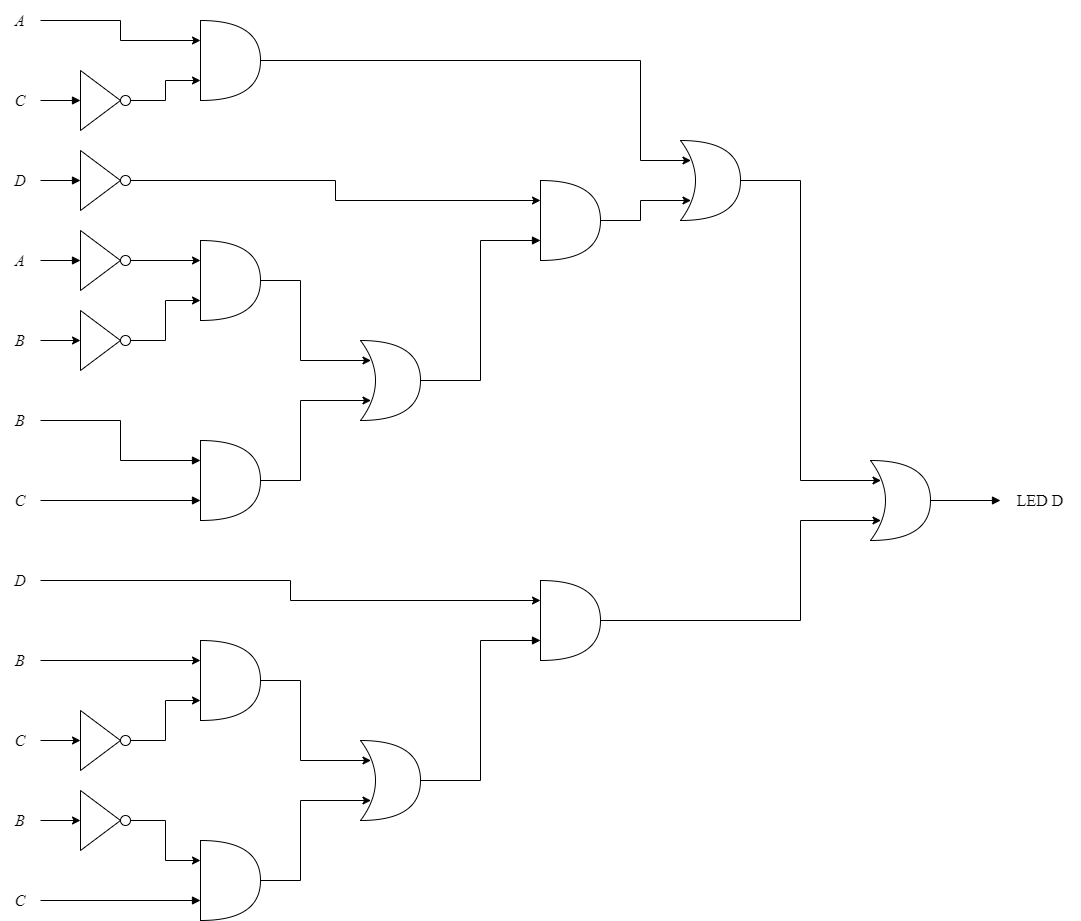

The diagram above was exported from draw.io. Its source (the exported page's mxGraphModel, read from the mxfile embedded in the PNG):
<mxGraphModel dx="1038" dy="539" grid="1" gridSize="10" guides="1" tooltips="1" connect="1" arrows="1" fold="1" page="1" pageScale="1" pageWidth="827" pageHeight="1169" math="0" shadow="0">
  <root>
    <mxCell id="0" />
    <mxCell id="1" parent="0" />
    <mxCell id="RLcjbddOnWpWzGFgw7CT-101" value="LED D" style="text;html=1;strokeColor=none;fillColor=none;align=center;verticalAlign=middle;whiteSpace=wrap;rounded=0;fontFamily=Times New Roman;fontSize=16;fontStyle=0" parent="1" vertex="1">
      <mxGeometry x="1040" y="520" width="80" height="40" as="geometry" />
    </mxCell>
    <mxCell id="TNbdefAse8aDlxgLdXCw-43" style="edgeStyle=orthogonalEdgeStyle;rounded=0;orthogonalLoop=1;jettySize=auto;html=1;entryX=0.175;entryY=0.25;entryDx=0;entryDy=0;entryPerimeter=0;" edge="1" parent="1" source="RLcjbddOnWpWzGFgw7CT-105" target="RLcjbddOnWpWzGFgw7CT-108">
      <mxGeometry relative="1" as="geometry">
        <Array as="points">
          <mxPoint x="840" y="220" />
          <mxPoint x="840" y="520" />
        </Array>
      </mxGeometry>
    </mxCell>
    <mxCell id="RLcjbddOnWpWzGFgw7CT-105" value="" style="shape=xor;whiteSpace=wrap;html=1;fontFamily=Times New Roman;fontSize=16;" parent="1" vertex="1">
      <mxGeometry x="720" y="180" width="60" height="80" as="geometry" />
    </mxCell>
    <mxCell id="RLcjbddOnWpWzGFgw7CT-109" style="edgeStyle=orthogonalEdgeStyle;rounded=0;orthogonalLoop=1;jettySize=auto;html=1;entryX=0;entryY=0.5;entryDx=0;entryDy=0;fontFamily=Times New Roman;fontSize=16;startArrow=none;startFill=0;endArrow=block;endFill=1;" parent="1" source="RLcjbddOnWpWzGFgw7CT-108" target="RLcjbddOnWpWzGFgw7CT-101" edge="1">
      <mxGeometry relative="1" as="geometry" />
    </mxCell>
    <mxCell id="RLcjbddOnWpWzGFgw7CT-108" value="" style="shape=xor;whiteSpace=wrap;html=1;fontFamily=Times New Roman;fontSize=16;" parent="1" vertex="1">
      <mxGeometry x="910" y="500" width="60" height="80" as="geometry" />
    </mxCell>
    <mxCell id="h4XPEg0mLnLGWHS1qToR-3" style="edgeStyle=orthogonalEdgeStyle;rounded=0;orthogonalLoop=1;jettySize=auto;html=1;entryX=0;entryY=0.5;entryDx=0;entryDy=0;fontFamily=Times New Roman;fontSize=16;startArrow=none;startFill=0;endArrow=block;endFill=1;" parent="1" source="h4XPEg0mLnLGWHS1qToR-4" target="h4XPEg0mLnLGWHS1qToR-6" edge="1">
      <mxGeometry relative="1" as="geometry" />
    </mxCell>
    <mxCell id="h4XPEg0mLnLGWHS1qToR-4" value="&lt;font face=&quot;Times New Roman&quot;&gt;&lt;span style=&quot;font-size: 16px;&quot;&gt;&lt;i&gt;C&lt;/i&gt;&lt;/span&gt;&lt;/font&gt;" style="text;html=1;strokeColor=none;fillColor=none;align=center;verticalAlign=middle;whiteSpace=wrap;rounded=0;" parent="1" vertex="1">
      <mxGeometry x="40" y="120" width="40" height="40" as="geometry" />
    </mxCell>
    <mxCell id="h4XPEg0mLnLGWHS1qToR-5" value="" style="group" parent="1" vertex="1" connectable="0">
      <mxGeometry x="120" y="110" width="50" height="60" as="geometry" />
    </mxCell>
    <mxCell id="h4XPEg0mLnLGWHS1qToR-6" value="" style="triangle;whiteSpace=wrap;html=1;fontFamily=Times New Roman;fontSize=16;" parent="h4XPEg0mLnLGWHS1qToR-5" vertex="1">
      <mxGeometry width="40" height="60" as="geometry" />
    </mxCell>
    <mxCell id="h4XPEg0mLnLGWHS1qToR-7" value="" style="ellipse;whiteSpace=wrap;html=1;fontFamily=Times New Roman;fontSize=16;" parent="h4XPEg0mLnLGWHS1qToR-5" vertex="1">
      <mxGeometry x="40" y="25" width="10" height="10" as="geometry" />
    </mxCell>
    <mxCell id="TNbdefAse8aDlxgLdXCw-37" style="edgeStyle=orthogonalEdgeStyle;rounded=0;orthogonalLoop=1;jettySize=auto;html=1;entryX=0;entryY=0.25;entryDx=0;entryDy=0;entryPerimeter=0;" edge="1" parent="1" source="h4XPEg0mLnLGWHS1qToR-9" target="h4XPEg0mLnLGWHS1qToR-10">
      <mxGeometry relative="1" as="geometry" />
    </mxCell>
    <mxCell id="h4XPEg0mLnLGWHS1qToR-9" value="&lt;font face=&quot;Times New Roman&quot;&gt;&lt;span style=&quot;font-size: 16px;&quot;&gt;&lt;i&gt;A&lt;/i&gt;&lt;/span&gt;&lt;/font&gt;" style="text;html=1;strokeColor=none;fillColor=none;align=center;verticalAlign=middle;whiteSpace=wrap;rounded=0;" parent="1" vertex="1">
      <mxGeometry x="40" y="40" width="40" height="40" as="geometry" />
    </mxCell>
    <mxCell id="TNbdefAse8aDlxgLdXCw-42" style="edgeStyle=orthogonalEdgeStyle;rounded=0;orthogonalLoop=1;jettySize=auto;html=1;entryX=0.175;entryY=0.25;entryDx=0;entryDy=0;entryPerimeter=0;" edge="1" parent="1" source="h4XPEg0mLnLGWHS1qToR-10" target="RLcjbddOnWpWzGFgw7CT-105">
      <mxGeometry relative="1" as="geometry">
        <Array as="points">
          <mxPoint x="680" y="100" />
          <mxPoint x="680" y="200" />
        </Array>
      </mxGeometry>
    </mxCell>
    <mxCell id="h4XPEg0mLnLGWHS1qToR-10" value="" style="shape=or;whiteSpace=wrap;html=1;fontFamily=Times New Roman;fontSize=16;" parent="1" vertex="1">
      <mxGeometry x="240" y="60" width="60" height="80" as="geometry" />
    </mxCell>
    <mxCell id="TNbdefAse8aDlxgLdXCw-41" style="edgeStyle=orthogonalEdgeStyle;rounded=0;orthogonalLoop=1;jettySize=auto;html=1;entryX=0.175;entryY=0.75;entryDx=0;entryDy=0;entryPerimeter=0;" edge="1" parent="1" source="h4XPEg0mLnLGWHS1qToR-13" target="RLcjbddOnWpWzGFgw7CT-105">
      <mxGeometry relative="1" as="geometry" />
    </mxCell>
    <mxCell id="h4XPEg0mLnLGWHS1qToR-13" value="" style="shape=or;whiteSpace=wrap;html=1;" parent="1" vertex="1">
      <mxGeometry x="580" y="220" width="60" height="80" as="geometry" />
    </mxCell>
    <mxCell id="h4XPEg0mLnLGWHS1qToR-14" style="edgeStyle=orthogonalEdgeStyle;rounded=0;orthogonalLoop=1;jettySize=auto;html=1;entryX=0;entryY=0.5;entryDx=0;entryDy=0;fontFamily=Times New Roman;fontSize=16;startArrow=none;startFill=0;endArrow=block;endFill=1;" parent="1" source="h4XPEg0mLnLGWHS1qToR-15" target="h4XPEg0mLnLGWHS1qToR-17" edge="1">
      <mxGeometry relative="1" as="geometry" />
    </mxCell>
    <mxCell id="h4XPEg0mLnLGWHS1qToR-15" value="&lt;font face=&quot;Times New Roman&quot;&gt;&lt;span style=&quot;font-size: 16px;&quot;&gt;&lt;i&gt;D&lt;/i&gt;&lt;/span&gt;&lt;/font&gt;" style="text;html=1;strokeColor=none;fillColor=none;align=center;verticalAlign=middle;whiteSpace=wrap;rounded=0;" parent="1" vertex="1">
      <mxGeometry x="40" y="200" width="40" height="40" as="geometry" />
    </mxCell>
    <mxCell id="h4XPEg0mLnLGWHS1qToR-16" value="" style="group" parent="1" vertex="1" connectable="0">
      <mxGeometry x="120" y="190" width="50" height="60" as="geometry" />
    </mxCell>
    <mxCell id="h4XPEg0mLnLGWHS1qToR-17" value="" style="triangle;whiteSpace=wrap;html=1;fontFamily=Times New Roman;fontSize=16;" parent="h4XPEg0mLnLGWHS1qToR-16" vertex="1">
      <mxGeometry width="40" height="60" as="geometry" />
    </mxCell>
    <mxCell id="h4XPEg0mLnLGWHS1qToR-18" value="" style="ellipse;whiteSpace=wrap;html=1;fontFamily=Times New Roman;fontSize=16;" parent="h4XPEg0mLnLGWHS1qToR-16" vertex="1">
      <mxGeometry x="40" y="25" width="10" height="10" as="geometry" />
    </mxCell>
    <mxCell id="h4XPEg0mLnLGWHS1qToR-19" style="edgeStyle=orthogonalEdgeStyle;rounded=0;orthogonalLoop=1;jettySize=auto;html=1;entryX=0;entryY=0.5;entryDx=0;entryDy=0;fontFamily=Times New Roman;fontSize=16;startArrow=none;startFill=0;endArrow=block;endFill=1;" parent="1" source="h4XPEg0mLnLGWHS1qToR-20" target="h4XPEg0mLnLGWHS1qToR-22" edge="1">
      <mxGeometry relative="1" as="geometry" />
    </mxCell>
    <mxCell id="h4XPEg0mLnLGWHS1qToR-20" value="&lt;font face=&quot;Times New Roman&quot;&gt;&lt;span style=&quot;font-size: 16px;&quot;&gt;&lt;i&gt;A&lt;/i&gt;&lt;/span&gt;&lt;/font&gt;" style="text;html=1;strokeColor=none;fillColor=none;align=center;verticalAlign=middle;whiteSpace=wrap;rounded=0;" parent="1" vertex="1">
      <mxGeometry x="40" y="280" width="40" height="40" as="geometry" />
    </mxCell>
    <mxCell id="h4XPEg0mLnLGWHS1qToR-21" value="" style="group" parent="1" vertex="1" connectable="0">
      <mxGeometry x="120" y="270" width="50" height="60" as="geometry" />
    </mxCell>
    <mxCell id="h4XPEg0mLnLGWHS1qToR-22" value="" style="triangle;whiteSpace=wrap;html=1;fontFamily=Times New Roman;fontSize=16;" parent="h4XPEg0mLnLGWHS1qToR-21" vertex="1">
      <mxGeometry width="40" height="60" as="geometry" />
    </mxCell>
    <mxCell id="h4XPEg0mLnLGWHS1qToR-23" value="" style="ellipse;whiteSpace=wrap;html=1;fontFamily=Times New Roman;fontSize=16;" parent="h4XPEg0mLnLGWHS1qToR-21" vertex="1">
      <mxGeometry x="40" y="25" width="10" height="10" as="geometry" />
    </mxCell>
    <mxCell id="TNbdefAse8aDlxgLdXCw-49" style="edgeStyle=orthogonalEdgeStyle;rounded=0;orthogonalLoop=1;jettySize=auto;html=1;entryX=0;entryY=0.5;entryDx=0;entryDy=0;" edge="1" parent="1" source="h4XPEg0mLnLGWHS1qToR-25" target="TNbdefAse8aDlxgLdXCw-46">
      <mxGeometry relative="1" as="geometry" />
    </mxCell>
    <mxCell id="h4XPEg0mLnLGWHS1qToR-25" value="&lt;font face=&quot;Times New Roman&quot;&gt;&lt;span style=&quot;font-size: 16px;&quot;&gt;&lt;i&gt;B&lt;/i&gt;&lt;/span&gt;&lt;/font&gt;" style="text;html=1;strokeColor=none;fillColor=none;align=center;verticalAlign=middle;whiteSpace=wrap;rounded=0;" parent="1" vertex="1">
      <mxGeometry x="40" y="360" width="40" height="40" as="geometry" />
    </mxCell>
    <mxCell id="h4XPEg0mLnLGWHS1qToR-29" style="edgeStyle=orthogonalEdgeStyle;rounded=0;orthogonalLoop=1;jettySize=auto;html=1;entryX=0;entryY=0.25;entryDx=0;entryDy=0;fontFamily=Times New Roman;fontSize=16;startArrow=none;startFill=0;endArrow=block;endFill=1;entryPerimeter=0;" parent="1" source="h4XPEg0mLnLGWHS1qToR-30" target="h4XPEg0mLnLGWHS1qToR-40" edge="1">
      <mxGeometry relative="1" as="geometry">
        <mxPoint x="120" y="460" as="targetPoint" />
      </mxGeometry>
    </mxCell>
    <mxCell id="h4XPEg0mLnLGWHS1qToR-30" value="&lt;font face=&quot;Times New Roman&quot;&gt;&lt;span style=&quot;font-size: 16px;&quot;&gt;&lt;i&gt;B&lt;/i&gt;&lt;/span&gt;&lt;/font&gt;" style="text;html=1;strokeColor=none;fillColor=none;align=center;verticalAlign=middle;whiteSpace=wrap;rounded=0;" parent="1" vertex="1">
      <mxGeometry x="40" y="440" width="40" height="40" as="geometry" />
    </mxCell>
    <mxCell id="h4XPEg0mLnLGWHS1qToR-31" style="edgeStyle=orthogonalEdgeStyle;rounded=0;orthogonalLoop=1;jettySize=auto;html=1;entryX=0;entryY=0.75;entryDx=0;entryDy=0;fontFamily=Times New Roman;fontSize=16;startArrow=none;startFill=0;endArrow=block;endFill=1;entryPerimeter=0;" parent="1" source="h4XPEg0mLnLGWHS1qToR-32" target="h4XPEg0mLnLGWHS1qToR-40" edge="1">
      <mxGeometry relative="1" as="geometry">
        <mxPoint x="120" y="540" as="targetPoint" />
      </mxGeometry>
    </mxCell>
    <mxCell id="h4XPEg0mLnLGWHS1qToR-32" value="&lt;font face=&quot;Times New Roman&quot;&gt;&lt;span style=&quot;font-size: 16px;&quot;&gt;&lt;i&gt;C&lt;/i&gt;&lt;/span&gt;&lt;/font&gt;" style="text;html=1;strokeColor=none;fillColor=none;align=center;verticalAlign=middle;whiteSpace=wrap;rounded=0;" parent="1" vertex="1">
      <mxGeometry x="40" y="520" width="40" height="40" as="geometry" />
    </mxCell>
    <mxCell id="h4XPEg0mLnLGWHS1qToR-37" style="edgeStyle=orthogonalEdgeStyle;rounded=0;orthogonalLoop=1;jettySize=auto;html=1;fontFamily=Times New Roman;fontSize=16;startArrow=none;startFill=0;endArrow=block;endFill=1;entryX=0;entryY=0.75;entryDx=0;entryDy=0;entryPerimeter=0;" parent="1" source="h4XPEg0mLnLGWHS1qToR-38" target="h4XPEg0mLnLGWHS1qToR-13" edge="1">
      <mxGeometry relative="1" as="geometry">
        <mxPoint x="519.9999999999998" y="270.0000000000001" as="targetPoint" />
      </mxGeometry>
    </mxCell>
    <mxCell id="h4XPEg0mLnLGWHS1qToR-38" value="" style="shape=xor;whiteSpace=wrap;html=1;fontFamily=Times New Roman;fontSize=16;" parent="1" vertex="1">
      <mxGeometry x="400" y="380" width="60" height="80" as="geometry" />
    </mxCell>
    <mxCell id="h4XPEg0mLnLGWHS1qToR-39" style="edgeStyle=orthogonalEdgeStyle;rounded=0;orthogonalLoop=1;jettySize=auto;html=1;entryX=0.175;entryY=0.75;entryDx=0;entryDy=0;entryPerimeter=0;" parent="1" source="h4XPEg0mLnLGWHS1qToR-40" target="h4XPEg0mLnLGWHS1qToR-38" edge="1">
      <mxGeometry relative="1" as="geometry">
        <Array as="points">
          <mxPoint x="340" y="520" />
          <mxPoint x="340" y="440" />
        </Array>
      </mxGeometry>
    </mxCell>
    <mxCell id="h4XPEg0mLnLGWHS1qToR-40" value="" style="shape=or;whiteSpace=wrap;html=1;" parent="1" vertex="1">
      <mxGeometry x="240" y="480" width="60" height="80" as="geometry" />
    </mxCell>
    <mxCell id="h4XPEg0mLnLGWHS1qToR-41" style="edgeStyle=orthogonalEdgeStyle;rounded=0;orthogonalLoop=1;jettySize=auto;html=1;entryX=0;entryY=0.25;entryDx=0;entryDy=0;entryPerimeter=0;" parent="1" source="h4XPEg0mLnLGWHS1qToR-18" target="h4XPEg0mLnLGWHS1qToR-13" edge="1">
      <mxGeometry relative="1" as="geometry" />
    </mxCell>
    <mxCell id="TNbdefAse8aDlxgLdXCw-44" style="edgeStyle=orthogonalEdgeStyle;rounded=0;orthogonalLoop=1;jettySize=auto;html=1;entryX=0.175;entryY=0.75;entryDx=0;entryDy=0;entryPerimeter=0;" edge="1" parent="1" source="TNbdefAse8aDlxgLdXCw-1" target="RLcjbddOnWpWzGFgw7CT-108">
      <mxGeometry relative="1" as="geometry">
        <Array as="points">
          <mxPoint x="840" y="660" />
          <mxPoint x="840" y="560" />
        </Array>
      </mxGeometry>
    </mxCell>
    <mxCell id="TNbdefAse8aDlxgLdXCw-1" value="" style="shape=or;whiteSpace=wrap;html=1;" vertex="1" parent="1">
      <mxGeometry x="580" y="620" width="60" height="80" as="geometry" />
    </mxCell>
    <mxCell id="TNbdefAse8aDlxgLdXCw-38" style="edgeStyle=orthogonalEdgeStyle;rounded=0;orthogonalLoop=1;jettySize=auto;html=1;entryX=0;entryY=0.25;entryDx=0;entryDy=0;entryPerimeter=0;" edge="1" parent="1" source="TNbdefAse8aDlxgLdXCw-3" target="TNbdefAse8aDlxgLdXCw-1">
      <mxGeometry relative="1" as="geometry" />
    </mxCell>
    <mxCell id="TNbdefAse8aDlxgLdXCw-3" value="&lt;font face=&quot;Times New Roman&quot;&gt;&lt;span style=&quot;font-size: 16px;&quot;&gt;&lt;i&gt;D&lt;/i&gt;&lt;/span&gt;&lt;/font&gt;" style="text;html=1;strokeColor=none;fillColor=none;align=center;verticalAlign=middle;whiteSpace=wrap;rounded=0;" vertex="1" parent="1">
      <mxGeometry x="40" y="600" width="40" height="40" as="geometry" />
    </mxCell>
    <mxCell id="TNbdefAse8aDlxgLdXCw-58" style="edgeStyle=orthogonalEdgeStyle;rounded=0;orthogonalLoop=1;jettySize=auto;html=1;entryX=0;entryY=0.25;entryDx=0;entryDy=0;entryPerimeter=0;" edge="1" parent="1" source="TNbdefAse8aDlxgLdXCw-8" target="TNbdefAse8aDlxgLdXCw-32">
      <mxGeometry relative="1" as="geometry" />
    </mxCell>
    <mxCell id="TNbdefAse8aDlxgLdXCw-8" value="&lt;font face=&quot;Times New Roman&quot;&gt;&lt;span style=&quot;font-size: 16px;&quot;&gt;&lt;i&gt;B&lt;/i&gt;&lt;/span&gt;&lt;/font&gt;" style="text;html=1;strokeColor=none;fillColor=none;align=center;verticalAlign=middle;whiteSpace=wrap;rounded=0;" vertex="1" parent="1">
      <mxGeometry x="40" y="680" width="40" height="40" as="geometry" />
    </mxCell>
    <mxCell id="TNbdefAse8aDlxgLdXCw-9" value="" style="group" vertex="1" connectable="0" parent="1">
      <mxGeometry x="120" y="750" width="50" height="60" as="geometry" />
    </mxCell>
    <mxCell id="TNbdefAse8aDlxgLdXCw-10" value="" style="triangle;whiteSpace=wrap;html=1;fontFamily=Times New Roman;fontSize=16;" vertex="1" parent="TNbdefAse8aDlxgLdXCw-9">
      <mxGeometry width="40" height="60" as="geometry" />
    </mxCell>
    <mxCell id="TNbdefAse8aDlxgLdXCw-11" value="" style="ellipse;whiteSpace=wrap;html=1;fontFamily=Times New Roman;fontSize=16;" vertex="1" parent="TNbdefAse8aDlxgLdXCw-9">
      <mxGeometry x="40" y="25" width="10" height="10" as="geometry" />
    </mxCell>
    <mxCell id="TNbdefAse8aDlxgLdXCw-54" style="edgeStyle=orthogonalEdgeStyle;rounded=0;orthogonalLoop=1;jettySize=auto;html=1;entryX=0;entryY=0.5;entryDx=0;entryDy=0;" edge="1" parent="1" source="TNbdefAse8aDlxgLdXCw-13" target="TNbdefAse8aDlxgLdXCw-10">
      <mxGeometry relative="1" as="geometry" />
    </mxCell>
    <mxCell id="TNbdefAse8aDlxgLdXCw-13" value="&lt;font face=&quot;Times New Roman&quot;&gt;&lt;span style=&quot;font-size: 16px;&quot;&gt;&lt;i&gt;C&lt;/i&gt;&lt;/span&gt;&lt;/font&gt;" style="text;html=1;strokeColor=none;fillColor=none;align=center;verticalAlign=middle;whiteSpace=wrap;rounded=0;" vertex="1" parent="1">
      <mxGeometry x="40" y="760" width="40" height="40" as="geometry" />
    </mxCell>
    <mxCell id="TNbdefAse8aDlxgLdXCw-55" style="edgeStyle=orthogonalEdgeStyle;rounded=0;orthogonalLoop=1;jettySize=auto;html=1;entryX=0;entryY=0.5;entryDx=0;entryDy=0;" edge="1" parent="1" source="TNbdefAse8aDlxgLdXCw-15" target="TNbdefAse8aDlxgLdXCw-52">
      <mxGeometry relative="1" as="geometry" />
    </mxCell>
    <mxCell id="TNbdefAse8aDlxgLdXCw-15" value="&lt;font face=&quot;Times New Roman&quot;&gt;&lt;span style=&quot;font-size: 16px;&quot;&gt;&lt;i&gt;B&lt;/i&gt;&lt;/span&gt;&lt;/font&gt;" style="text;html=1;strokeColor=none;fillColor=none;align=center;verticalAlign=middle;whiteSpace=wrap;rounded=0;" vertex="1" parent="1">
      <mxGeometry x="40" y="840" width="40" height="40" as="geometry" />
    </mxCell>
    <mxCell id="TNbdefAse8aDlxgLdXCw-16" style="edgeStyle=orthogonalEdgeStyle;rounded=0;orthogonalLoop=1;jettySize=auto;html=1;entryX=0;entryY=0.75;entryDx=0;entryDy=0;fontFamily=Times New Roman;fontSize=16;startArrow=none;startFill=0;endArrow=block;endFill=1;entryPerimeter=0;" edge="1" parent="1" source="TNbdefAse8aDlxgLdXCw-17" target="TNbdefAse8aDlxgLdXCw-21">
      <mxGeometry relative="1" as="geometry">
        <mxPoint x="120" y="940" as="targetPoint" />
      </mxGeometry>
    </mxCell>
    <mxCell id="TNbdefAse8aDlxgLdXCw-17" value="&lt;font face=&quot;Times New Roman&quot;&gt;&lt;span style=&quot;font-size: 16px;&quot;&gt;&lt;i&gt;C&lt;/i&gt;&lt;/span&gt;&lt;/font&gt;" style="text;html=1;strokeColor=none;fillColor=none;align=center;verticalAlign=middle;whiteSpace=wrap;rounded=0;" vertex="1" parent="1">
      <mxGeometry x="40" y="920" width="40" height="40" as="geometry" />
    </mxCell>
    <mxCell id="TNbdefAse8aDlxgLdXCw-18" style="edgeStyle=orthogonalEdgeStyle;rounded=0;orthogonalLoop=1;jettySize=auto;html=1;fontFamily=Times New Roman;fontSize=16;startArrow=none;startFill=0;endArrow=block;endFill=1;entryX=0;entryY=0.75;entryDx=0;entryDy=0;entryPerimeter=0;" edge="1" parent="1" source="TNbdefAse8aDlxgLdXCw-19" target="TNbdefAse8aDlxgLdXCw-1">
      <mxGeometry relative="1" as="geometry">
        <mxPoint x="519.9999999999998" y="670.0000000000001" as="targetPoint" />
      </mxGeometry>
    </mxCell>
    <mxCell id="TNbdefAse8aDlxgLdXCw-19" value="" style="shape=xor;whiteSpace=wrap;html=1;fontFamily=Times New Roman;fontSize=16;" vertex="1" parent="1">
      <mxGeometry x="400" y="780" width="60" height="80" as="geometry" />
    </mxCell>
    <mxCell id="TNbdefAse8aDlxgLdXCw-20" style="edgeStyle=orthogonalEdgeStyle;rounded=0;orthogonalLoop=1;jettySize=auto;html=1;entryX=0.175;entryY=0.75;entryDx=0;entryDy=0;entryPerimeter=0;" edge="1" parent="1" source="TNbdefAse8aDlxgLdXCw-21" target="TNbdefAse8aDlxgLdXCw-19">
      <mxGeometry relative="1" as="geometry">
        <Array as="points">
          <mxPoint x="340" y="920" />
          <mxPoint x="340" y="840" />
        </Array>
      </mxGeometry>
    </mxCell>
    <mxCell id="TNbdefAse8aDlxgLdXCw-21" value="" style="shape=or;whiteSpace=wrap;html=1;" vertex="1" parent="1">
      <mxGeometry x="240" y="880" width="60" height="80" as="geometry" />
    </mxCell>
    <mxCell id="TNbdefAse8aDlxgLdXCw-61" style="edgeStyle=orthogonalEdgeStyle;rounded=0;orthogonalLoop=1;jettySize=auto;html=1;entryX=0.175;entryY=0.25;entryDx=0;entryDy=0;entryPerimeter=0;" edge="1" parent="1" source="TNbdefAse8aDlxgLdXCw-27" target="h4XPEg0mLnLGWHS1qToR-38">
      <mxGeometry relative="1" as="geometry">
        <Array as="points">
          <mxPoint x="340" y="320" />
          <mxPoint x="340" y="400" />
        </Array>
      </mxGeometry>
    </mxCell>
    <mxCell id="TNbdefAse8aDlxgLdXCw-27" value="" style="shape=or;whiteSpace=wrap;html=1;" vertex="1" parent="1">
      <mxGeometry x="240" y="280" width="60" height="80" as="geometry" />
    </mxCell>
    <mxCell id="TNbdefAse8aDlxgLdXCw-30" style="edgeStyle=orthogonalEdgeStyle;rounded=0;orthogonalLoop=1;jettySize=auto;html=1;entryX=0;entryY=0.25;entryDx=0;entryDy=0;entryPerimeter=0;" edge="1" parent="1" source="h4XPEg0mLnLGWHS1qToR-23" target="TNbdefAse8aDlxgLdXCw-27">
      <mxGeometry relative="1" as="geometry" />
    </mxCell>
    <mxCell id="TNbdefAse8aDlxgLdXCw-60" style="edgeStyle=orthogonalEdgeStyle;rounded=0;orthogonalLoop=1;jettySize=auto;html=1;entryX=0.175;entryY=0.25;entryDx=0;entryDy=0;entryPerimeter=0;" edge="1" parent="1" source="TNbdefAse8aDlxgLdXCw-32" target="TNbdefAse8aDlxgLdXCw-19">
      <mxGeometry relative="1" as="geometry">
        <Array as="points">
          <mxPoint x="340" y="720" />
          <mxPoint x="340" y="800" />
        </Array>
      </mxGeometry>
    </mxCell>
    <mxCell id="TNbdefAse8aDlxgLdXCw-32" value="" style="shape=or;whiteSpace=wrap;html=1;" vertex="1" parent="1">
      <mxGeometry x="240" y="680" width="60" height="80" as="geometry" />
    </mxCell>
    <mxCell id="TNbdefAse8aDlxgLdXCw-36" style="edgeStyle=orthogonalEdgeStyle;rounded=0;orthogonalLoop=1;jettySize=auto;html=1;entryX=0;entryY=0.75;entryDx=0;entryDy=0;entryPerimeter=0;" edge="1" parent="1" source="h4XPEg0mLnLGWHS1qToR-7" target="h4XPEg0mLnLGWHS1qToR-10">
      <mxGeometry relative="1" as="geometry" />
    </mxCell>
    <mxCell id="TNbdefAse8aDlxgLdXCw-45" value="" style="group" vertex="1" connectable="0" parent="1">
      <mxGeometry x="120" y="350" width="50" height="60" as="geometry" />
    </mxCell>
    <mxCell id="TNbdefAse8aDlxgLdXCw-46" value="" style="triangle;whiteSpace=wrap;html=1;fontFamily=Times New Roman;fontSize=16;" vertex="1" parent="TNbdefAse8aDlxgLdXCw-45">
      <mxGeometry width="40" height="60" as="geometry" />
    </mxCell>
    <mxCell id="TNbdefAse8aDlxgLdXCw-47" value="" style="ellipse;whiteSpace=wrap;html=1;fontFamily=Times New Roman;fontSize=16;" vertex="1" parent="TNbdefAse8aDlxgLdXCw-45">
      <mxGeometry x="40" y="25" width="10" height="10" as="geometry" />
    </mxCell>
    <mxCell id="TNbdefAse8aDlxgLdXCw-50" style="edgeStyle=orthogonalEdgeStyle;rounded=0;orthogonalLoop=1;jettySize=auto;html=1;entryX=0;entryY=0.75;entryDx=0;entryDy=0;entryPerimeter=0;" edge="1" parent="1" source="TNbdefAse8aDlxgLdXCw-47" target="TNbdefAse8aDlxgLdXCw-27">
      <mxGeometry relative="1" as="geometry" />
    </mxCell>
    <mxCell id="TNbdefAse8aDlxgLdXCw-51" value="" style="group" vertex="1" connectable="0" parent="1">
      <mxGeometry x="120" y="830" width="50" height="60" as="geometry" />
    </mxCell>
    <mxCell id="TNbdefAse8aDlxgLdXCw-52" value="" style="triangle;whiteSpace=wrap;html=1;fontFamily=Times New Roman;fontSize=16;" vertex="1" parent="TNbdefAse8aDlxgLdXCw-51">
      <mxGeometry width="40" height="60" as="geometry" />
    </mxCell>
    <mxCell id="TNbdefAse8aDlxgLdXCw-53" value="" style="ellipse;whiteSpace=wrap;html=1;fontFamily=Times New Roman;fontSize=16;" vertex="1" parent="TNbdefAse8aDlxgLdXCw-51">
      <mxGeometry x="40" y="25" width="10" height="10" as="geometry" />
    </mxCell>
    <mxCell id="TNbdefAse8aDlxgLdXCw-56" style="edgeStyle=orthogonalEdgeStyle;rounded=0;orthogonalLoop=1;jettySize=auto;html=1;entryX=0;entryY=0.25;entryDx=0;entryDy=0;entryPerimeter=0;" edge="1" parent="1" source="TNbdefAse8aDlxgLdXCw-53" target="TNbdefAse8aDlxgLdXCw-21">
      <mxGeometry relative="1" as="geometry" />
    </mxCell>
    <mxCell id="TNbdefAse8aDlxgLdXCw-57" style="edgeStyle=orthogonalEdgeStyle;rounded=0;orthogonalLoop=1;jettySize=auto;html=1;entryX=0;entryY=0.75;entryDx=0;entryDy=0;entryPerimeter=0;" edge="1" parent="1" source="TNbdefAse8aDlxgLdXCw-11" target="TNbdefAse8aDlxgLdXCw-32">
      <mxGeometry relative="1" as="geometry" />
    </mxCell>
  </root>
</mxGraphModel>